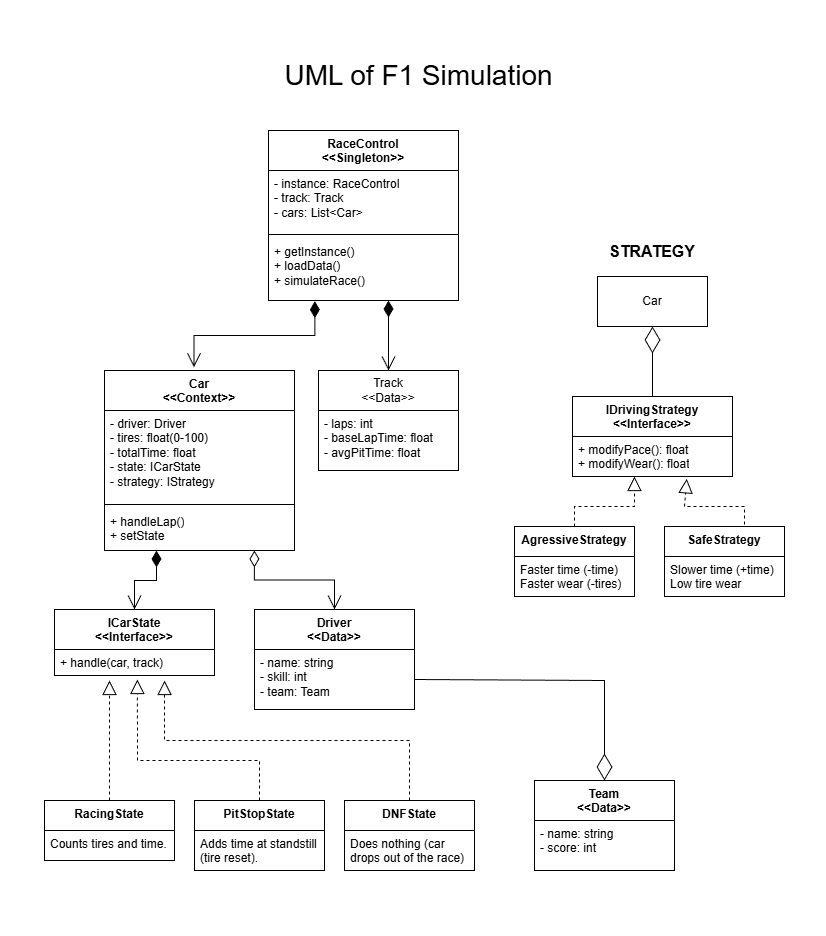

The diagram above was exported from draw.io. Its source (the exported page's mxGraphModel, read from the mxfile embedded in the PNG):
<mxGraphModel dx="766" dy="743" grid="1" gridSize="10" guides="1" tooltips="1" connect="1" arrows="1" fold="1" page="1" pageScale="1" pageWidth="827" pageHeight="1169" math="0" shadow="0">
  <root>
    <mxCell id="0" />
    <mxCell id="1" parent="0" />
    <mxCell id="7Pfzxwgf-R6UKKp18W66-1" parent="1" style="swimlane;fontStyle=1;align=center;verticalAlign=top;childLayout=stackLayout;horizontal=1;startSize=40;horizontalStack=0;resizeParent=1;resizeParentMax=0;resizeLast=0;collapsible=1;marginBottom=0;whiteSpace=wrap;html=1;" value="RaceControl&lt;div&gt;&amp;lt;&amp;lt;Singleton&amp;gt;&amp;gt;&lt;/div&gt;" vertex="1">
      <mxGeometry height="170" width="190" x="268" y="130" as="geometry" />
    </mxCell>
    <mxCell id="7Pfzxwgf-R6UKKp18W66-2" parent="7Pfzxwgf-R6UKKp18W66-1" style="text;strokeColor=none;fillColor=none;align=left;verticalAlign=top;spacingLeft=4;spacingRight=4;overflow=hidden;rotatable=0;points=[[0,0.5],[1,0.5]];portConstraint=eastwest;whiteSpace=wrap;html=1;" value="- instance: RaceControl&lt;div&gt;- track: Track&lt;/div&gt;&lt;div&gt;- cars: List&amp;lt;Car&amp;gt;&lt;/div&gt;" vertex="1">
      <mxGeometry height="60" width="190" y="40" as="geometry" />
    </mxCell>
    <mxCell id="7Pfzxwgf-R6UKKp18W66-3" parent="7Pfzxwgf-R6UKKp18W66-1" style="line;strokeWidth=1;fillColor=none;align=left;verticalAlign=middle;spacingTop=-1;spacingLeft=3;spacingRight=3;rotatable=0;labelPosition=right;points=[];portConstraint=eastwest;strokeColor=inherit;" value="" vertex="1">
      <mxGeometry height="8" width="190" y="100" as="geometry" />
    </mxCell>
    <mxCell id="7Pfzxwgf-R6UKKp18W66-4" parent="7Pfzxwgf-R6UKKp18W66-1" style="text;strokeColor=none;fillColor=none;align=left;verticalAlign=top;spacingLeft=4;spacingRight=4;overflow=hidden;rotatable=0;points=[[0,0.5],[1,0.5]];portConstraint=eastwest;whiteSpace=wrap;html=1;" value="+ getInstance()&lt;div&gt;+ loadData()&lt;/div&gt;&lt;div&gt;+ simulateRace()&lt;/div&gt;" vertex="1">
      <mxGeometry height="62" width="190" y="108" as="geometry" />
    </mxCell>
    <mxCell id="7Pfzxwgf-R6UKKp18W66-6" parent="1" style="swimlane;fontStyle=1;align=center;verticalAlign=top;childLayout=stackLayout;horizontal=1;startSize=40;horizontalStack=0;resizeParent=1;resizeParentMax=0;resizeLast=0;collapsible=1;marginBottom=0;whiteSpace=wrap;html=1;" value="&lt;div&gt;Car&lt;/div&gt;&lt;div&gt;&amp;lt;&amp;lt;Context&amp;gt;&amp;gt;&lt;/div&gt;" vertex="1">
      <mxGeometry height="180" width="190" x="104" y="370" as="geometry" />
    </mxCell>
    <mxCell id="7Pfzxwgf-R6UKKp18W66-7" parent="7Pfzxwgf-R6UKKp18W66-6" style="text;strokeColor=none;fillColor=none;align=left;verticalAlign=top;spacingLeft=4;spacingRight=4;overflow=hidden;rotatable=0;points=[[0,0.5],[1,0.5]];portConstraint=eastwest;whiteSpace=wrap;html=1;" value="&lt;div&gt;- driver: Driver&lt;/div&gt;&lt;div&gt;- tires: float(0-100)&lt;/div&gt;&lt;div&gt;- totalTime: float&lt;/div&gt;&lt;div&gt;- state: ICarState&lt;/div&gt;&lt;div&gt;- strategy: IStrategy&lt;/div&gt;" vertex="1">
      <mxGeometry height="90" width="190" y="40" as="geometry" />
    </mxCell>
    <mxCell id="7Pfzxwgf-R6UKKp18W66-8" parent="7Pfzxwgf-R6UKKp18W66-6" style="line;strokeWidth=1;fillColor=none;align=left;verticalAlign=middle;spacingTop=-1;spacingLeft=3;spacingRight=3;rotatable=0;labelPosition=right;points=[];portConstraint=eastwest;strokeColor=inherit;" value="" vertex="1">
      <mxGeometry height="8" width="190" y="130" as="geometry" />
    </mxCell>
    <mxCell id="7Pfzxwgf-R6UKKp18W66-9" parent="7Pfzxwgf-R6UKKp18W66-6" style="text;strokeColor=none;fillColor=none;align=left;verticalAlign=top;spacingLeft=4;spacingRight=4;overflow=hidden;rotatable=0;points=[[0,0.5],[1,0.5]];portConstraint=eastwest;whiteSpace=wrap;html=1;" value="+ handleLap()&lt;div&gt;+ setState&lt;/div&gt;" vertex="1">
      <mxGeometry height="42" width="190" y="138" as="geometry" />
    </mxCell>
    <mxCell id="7Pfzxwgf-R6UKKp18W66-12" parent="1" style="swimlane;fontStyle=0;childLayout=stackLayout;horizontal=1;startSize=40;fillColor=none;horizontalStack=0;resizeParent=1;resizeParentMax=0;resizeLast=0;collapsible=1;marginBottom=0;whiteSpace=wrap;html=1;" value="Track&lt;div&gt;&amp;lt;&amp;lt;Data&amp;gt;&amp;gt;&lt;/div&gt;" vertex="1">
      <mxGeometry height="100" width="140" x="318" y="370" as="geometry" />
    </mxCell>
    <mxCell id="7Pfzxwgf-R6UKKp18W66-13" parent="7Pfzxwgf-R6UKKp18W66-12" style="text;strokeColor=none;fillColor=none;align=left;verticalAlign=top;spacingLeft=4;spacingRight=4;overflow=hidden;rotatable=0;points=[[0,0.5],[1,0.5]];portConstraint=eastwest;whiteSpace=wrap;html=1;" value="- laps: int&lt;div&gt;- baseLapTime: float&lt;/div&gt;&lt;div&gt;- avgPitTime: float&lt;/div&gt;" vertex="1">
      <mxGeometry height="60" width="140" y="40" as="geometry" />
    </mxCell>
    <mxCell id="7Pfzxwgf-R6UKKp18W66-16" edge="1" parent="1" source="7Pfzxwgf-R6UKKp18W66-4" style="endArrow=open;html=1;endSize=12;startArrow=diamondThin;startSize=14;startFill=1;edgeStyle=orthogonalEdgeStyle;align=left;verticalAlign=bottom;rounded=0;exitX=0.244;exitY=1.011;exitDx=0;exitDy=0;exitPerimeter=0;entryX=0.471;entryY=-0.018;entryDx=0;entryDy=0;entryPerimeter=0;" target="7Pfzxwgf-R6UKKp18W66-6" value="">
      <mxGeometry relative="1" x="-1" y="3" as="geometry">
        <mxPoint x="314" y="350" as="sourcePoint" />
        <mxPoint x="474" y="350" as="targetPoint" />
      </mxGeometry>
    </mxCell>
    <mxCell id="7Pfzxwgf-R6UKKp18W66-17" edge="1" parent="1" style="endArrow=open;html=1;endSize=12;startArrow=diamondThin;startSize=14;startFill=1;edgeStyle=orthogonalEdgeStyle;align=left;verticalAlign=bottom;rounded=0;entryX=0.5;entryY=0;entryDx=0;entryDy=0;" target="7Pfzxwgf-R6UKKp18W66-12" value="">
      <mxGeometry relative="1" x="-1" y="3" as="geometry">
        <mxPoint x="388" y="300" as="sourcePoint" />
        <mxPoint x="604" y="370" as="targetPoint" />
      </mxGeometry>
    </mxCell>
    <mxCell id="7Pfzxwgf-R6UKKp18W66-18" parent="1" style="swimlane;fontStyle=1;align=center;verticalAlign=top;childLayout=stackLayout;horizontal=1;startSize=40;horizontalStack=0;resizeParent=1;resizeParentMax=0;resizeLast=0;collapsible=1;marginBottom=0;whiteSpace=wrap;html=1;" value="ICarState&lt;br&gt;&amp;lt;&amp;lt;Interface&amp;gt;&amp;gt;" vertex="1">
      <mxGeometry height="66" width="160" x="54" y="609" as="geometry" />
    </mxCell>
    <mxCell id="7Pfzxwgf-R6UKKp18W66-19" parent="7Pfzxwgf-R6UKKp18W66-18" style="text;strokeColor=none;fillColor=none;align=left;verticalAlign=top;spacingLeft=4;spacingRight=4;overflow=hidden;rotatable=0;points=[[0,0.5],[1,0.5]];portConstraint=eastwest;whiteSpace=wrap;html=1;" value="+ handle(car, track)" vertex="1">
      <mxGeometry height="26" width="160" y="40" as="geometry" />
    </mxCell>
    <mxCell id="7Pfzxwgf-R6UKKp18W66-22" parent="1" style="swimlane;fontStyle=1;align=center;verticalAlign=top;childLayout=stackLayout;horizontal=1;startSize=40;horizontalStack=0;resizeParent=1;resizeParentMax=0;resizeLast=0;collapsible=1;marginBottom=0;whiteSpace=wrap;html=1;" value="Driver&lt;div&gt;&amp;lt;&amp;lt;Data&amp;gt;&amp;gt;&lt;/div&gt;" vertex="1">
      <mxGeometry height="100" width="160" x="254" y="609" as="geometry" />
    </mxCell>
    <mxCell id="7Pfzxwgf-R6UKKp18W66-23" parent="7Pfzxwgf-R6UKKp18W66-22" style="text;strokeColor=none;fillColor=none;align=left;verticalAlign=top;spacingLeft=4;spacingRight=4;overflow=hidden;rotatable=0;points=[[0,0.5],[1,0.5]];portConstraint=eastwest;whiteSpace=wrap;html=1;" value="- name: string&lt;div&gt;- skill: int&lt;/div&gt;&lt;div&gt;- team: Team&lt;/div&gt;" vertex="1">
      <mxGeometry height="60" width="160" y="40" as="geometry" />
    </mxCell>
    <mxCell id="7Pfzxwgf-R6UKKp18W66-25" edge="1" parent="1" style="endArrow=open;html=1;endSize=12;startArrow=diamondThin;startSize=14;startFill=1;edgeStyle=orthogonalEdgeStyle;align=left;verticalAlign=bottom;rounded=0;entryX=0.5;entryY=0;entryDx=0;entryDy=0;" target="7Pfzxwgf-R6UKKp18W66-18" value="">
      <mxGeometry relative="1" x="-1" y="3" as="geometry">
        <mxPoint x="156" y="550" as="sourcePoint" />
        <mxPoint x="434" y="590" as="targetPoint" />
      </mxGeometry>
    </mxCell>
    <mxCell id="7Pfzxwgf-R6UKKp18W66-27" edge="1" parent="1" source="7Pfzxwgf-R6UKKp18W66-9" style="endArrow=open;html=1;endSize=12;startArrow=diamondThin;startSize=14;startFill=0;edgeStyle=orthogonalEdgeStyle;align=left;verticalAlign=bottom;rounded=0;exitX=0.789;exitY=1;exitDx=0;exitDy=0;entryX=0.5;entryY=0;entryDx=0;entryDy=0;exitPerimeter=0;" target="7Pfzxwgf-R6UKKp18W66-22" value="">
      <mxGeometry relative="1" x="-1" y="3" as="geometry">
        <mxPoint x="364" y="550" as="sourcePoint" />
        <mxPoint x="524" y="550" as="targetPoint" />
      </mxGeometry>
    </mxCell>
    <mxCell id="7Pfzxwgf-R6UKKp18W66-28" parent="1" style="swimlane;fontStyle=1;align=center;verticalAlign=top;childLayout=stackLayout;horizontal=1;startSize=40;horizontalStack=0;resizeParent=1;resizeParentMax=0;resizeLast=0;collapsible=1;marginBottom=0;whiteSpace=wrap;html=1;" value="&lt;div&gt;Team&lt;br&gt;&amp;lt;&amp;lt;Data&amp;gt;&amp;gt;&lt;/div&gt;" vertex="1">
      <mxGeometry height="90" width="140" x="534" y="780" as="geometry" />
    </mxCell>
    <mxCell id="7Pfzxwgf-R6UKKp18W66-29" parent="7Pfzxwgf-R6UKKp18W66-28" style="text;strokeColor=none;fillColor=none;align=left;verticalAlign=top;spacingLeft=4;spacingRight=4;overflow=hidden;rotatable=0;points=[[0,0.5],[1,0.5]];portConstraint=eastwest;whiteSpace=wrap;html=1;" value="- name: string&lt;div&gt;- score: int&lt;/div&gt;" vertex="1">
      <mxGeometry height="50" width="140" y="40" as="geometry" />
    </mxCell>
    <mxCell id="7Pfzxwgf-R6UKKp18W66-30" parent="1" style="swimlane;fontStyle=1;align=center;verticalAlign=top;childLayout=stackLayout;horizontal=1;startSize=30;horizontalStack=0;resizeParent=1;resizeParentMax=0;resizeLast=0;collapsible=1;marginBottom=0;whiteSpace=wrap;html=1;" value="&lt;div&gt;RacingState&lt;/div&gt;" vertex="1">
      <mxGeometry height="60" width="130" x="44" y="800" as="geometry" />
    </mxCell>
    <mxCell id="7Pfzxwgf-R6UKKp18W66-31" parent="7Pfzxwgf-R6UKKp18W66-30" style="text;strokeColor=none;fillColor=none;align=left;verticalAlign=top;spacingLeft=4;spacingRight=4;overflow=hidden;rotatable=0;points=[[0,0.5],[1,0.5]];portConstraint=eastwest;whiteSpace=wrap;html=1;" value="&lt;div&gt;Counts tires and time.&lt;/div&gt;" vertex="1">
      <mxGeometry height="30" width="130" y="30" as="geometry" />
    </mxCell>
    <mxCell id="7Pfzxwgf-R6UKKp18W66-32" parent="1" style="swimlane;fontStyle=1;align=center;verticalAlign=top;childLayout=stackLayout;horizontal=1;startSize=30;horizontalStack=0;resizeParent=1;resizeParentMax=0;resizeLast=0;collapsible=1;marginBottom=0;whiteSpace=wrap;html=1;" value="PitStopState" vertex="1">
      <mxGeometry height="70" width="130" x="194" y="800" as="geometry" />
    </mxCell>
    <mxCell id="7Pfzxwgf-R6UKKp18W66-33" parent="7Pfzxwgf-R6UKKp18W66-32" style="text;strokeColor=none;fillColor=none;align=left;verticalAlign=top;spacingLeft=4;spacingRight=4;overflow=hidden;rotatable=0;points=[[0,0.5],[1,0.5]];portConstraint=eastwest;whiteSpace=wrap;html=1;" value="&lt;div&gt;Adds time at standstill (tire reset).&lt;/div&gt;" vertex="1">
      <mxGeometry height="40" width="130" y="30" as="geometry" />
    </mxCell>
    <mxCell id="7Pfzxwgf-R6UKKp18W66-34" parent="1" style="swimlane;fontStyle=1;align=center;verticalAlign=top;childLayout=stackLayout;horizontal=1;startSize=30;horizontalStack=0;resizeParent=1;resizeParentMax=0;resizeLast=0;collapsible=1;marginBottom=0;whiteSpace=wrap;html=1;" value="&lt;div&gt;DNFState&lt;/div&gt;" vertex="1">
      <mxGeometry height="70" width="130" x="344" y="800" as="geometry" />
    </mxCell>
    <mxCell id="7Pfzxwgf-R6UKKp18W66-35" parent="7Pfzxwgf-R6UKKp18W66-34" style="text;strokeColor=none;fillColor=none;align=left;verticalAlign=top;spacingLeft=4;spacingRight=4;overflow=hidden;rotatable=0;points=[[0,0.5],[1,0.5]];portConstraint=eastwest;whiteSpace=wrap;html=1;" value="&lt;div&gt;Does nothing (car drops out of the race)&lt;/div&gt;" vertex="1">
      <mxGeometry height="40" width="130" y="30" as="geometry" />
    </mxCell>
    <mxCell id="7Pfzxwgf-R6UKKp18W66-36" edge="1" parent="1" source="7Pfzxwgf-R6UKKp18W66-30" style="endArrow=block;dashed=1;endFill=0;endSize=12;html=1;rounded=0;exitX=0.5;exitY=0;exitDx=0;exitDy=0;" value="">
      <mxGeometry relative="1" width="160" as="geometry">
        <mxPoint x="114" y="1010" as="sourcePoint" />
        <mxPoint x="109" y="680" as="targetPoint" />
      </mxGeometry>
    </mxCell>
    <mxCell id="7Pfzxwgf-R6UKKp18W66-38" edge="1" parent="1" source="7Pfzxwgf-R6UKKp18W66-32" style="endArrow=block;dashed=1;endFill=0;endSize=12;html=1;rounded=0;entryX=0.518;entryY=1.154;entryDx=0;entryDy=0;entryPerimeter=0;exitX=0.5;exitY=0;exitDx=0;exitDy=0;" target="7Pfzxwgf-R6UKKp18W66-19" value="">
      <mxGeometry relative="1" width="160" as="geometry">
        <Array as="points">
          <mxPoint x="259" y="760" />
          <mxPoint x="137" y="760" />
        </Array>
        <mxPoint x="244" y="760" as="sourcePoint" />
        <mxPoint x="114" y="740" as="targetPoint" />
      </mxGeometry>
    </mxCell>
    <mxCell id="7Pfzxwgf-R6UKKp18W66-40" edge="1" parent="1" source="7Pfzxwgf-R6UKKp18W66-34" style="endArrow=block;dashed=1;endFill=0;endSize=12;html=1;rounded=0;entryX=0.688;entryY=1.192;entryDx=0;entryDy=0;entryPerimeter=0;exitX=0.5;exitY=0;exitDx=0;exitDy=0;" target="7Pfzxwgf-R6UKKp18W66-19" value="">
      <mxGeometry relative="1" width="160" as="geometry">
        <Array as="points">
          <mxPoint x="409" y="740" />
          <mxPoint x="164" y="740" />
        </Array>
        <mxPoint x="264" y="740" as="sourcePoint" />
        <mxPoint x="424" y="740" as="targetPoint" />
      </mxGeometry>
    </mxCell>
    <mxCell id="7Pfzxwgf-R6UKKp18W66-41" edge="1" parent="1" source="7Pfzxwgf-R6UKKp18W66-23" style="endArrow=diamondThin;endFill=0;endSize=24;html=1;rounded=0;exitX=1;exitY=0.5;exitDx=0;exitDy=0;entryX=0.5;entryY=0;entryDx=0;entryDy=0;" target="7Pfzxwgf-R6UKKp18W66-28" value="">
      <mxGeometry relative="1" width="160" as="geometry">
        <Array as="points">
          <mxPoint x="604" y="680" />
        </Array>
        <mxPoint x="524" y="690" as="sourcePoint" />
        <mxPoint x="684" y="690" as="targetPoint" />
      </mxGeometry>
    </mxCell>
    <mxCell id="7Pfzxwgf-R6UKKp18W66-42" parent="1" style="text;html=1;whiteSpace=wrap;strokeColor=none;fillColor=none;align=center;verticalAlign=middle;rounded=0;" value="&lt;font style=&quot;font-size: 28px;&quot;&gt;UML of F1 Simulation&lt;/font&gt;" vertex="1">
      <mxGeometry height="30" width="391" x="222.5" y="60" as="geometry" />
    </mxCell>
    <mxCell id="7Pfzxwgf-R6UKKp18W66-57" parent="1" style="rounded=0;whiteSpace=wrap;html=1;" value="Car" vertex="1">
      <mxGeometry height="50" width="110" x="597" y="276" as="geometry" />
    </mxCell>
    <mxCell id="7Pfzxwgf-R6UKKp18W66-58" parent="1" style="swimlane;fontStyle=1;align=center;verticalAlign=top;childLayout=stackLayout;horizontal=1;startSize=40;horizontalStack=0;resizeParent=1;resizeParentMax=0;resizeLast=0;collapsible=1;marginBottom=0;whiteSpace=wrap;html=1;" value="IDrivingStrategy&lt;div&gt;&amp;lt;&amp;lt;Interface&amp;gt;&amp;gt;&lt;/div&gt;" vertex="1">
      <mxGeometry height="80" width="160" x="572" y="396" as="geometry" />
    </mxCell>
    <mxCell id="7Pfzxwgf-R6UKKp18W66-59" parent="7Pfzxwgf-R6UKKp18W66-58" style="text;strokeColor=none;fillColor=none;align=left;verticalAlign=top;spacingLeft=4;spacingRight=4;overflow=hidden;rotatable=0;points=[[0,0.5],[1,0.5]];portConstraint=eastwest;whiteSpace=wrap;html=1;" value="+ modifyPace(): float&lt;div&gt;+ modifyWear(): float&lt;/div&gt;" vertex="1">
      <mxGeometry height="40" width="160" y="40" as="geometry" />
    </mxCell>
    <mxCell id="7Pfzxwgf-R6UKKp18W66-60" parent="1" style="swimlane;fontStyle=1;align=center;verticalAlign=top;childLayout=stackLayout;horizontal=1;startSize=30;horizontalStack=0;resizeParent=1;resizeParentMax=0;resizeLast=0;collapsible=1;marginBottom=0;whiteSpace=wrap;html=1;" value="AgressiveStrategy" vertex="1">
      <mxGeometry height="70" width="120" x="514" y="526" as="geometry" />
    </mxCell>
    <mxCell id="7Pfzxwgf-R6UKKp18W66-61" parent="7Pfzxwgf-R6UKKp18W66-60" style="text;strokeColor=none;fillColor=none;align=left;verticalAlign=top;spacingLeft=4;spacingRight=4;overflow=hidden;rotatable=0;points=[[0,0.5],[1,0.5]];portConstraint=eastwest;whiteSpace=wrap;html=1;" value="&lt;div&gt;&lt;span style=&quot;background-color: transparent; color: light-dark(rgb(0, 0, 0), rgb(255, 255, 255));&quot;&gt;Faster time (-time)&lt;/span&gt;&lt;/div&gt;&lt;div&gt;Faster wear (-tires)&lt;/div&gt;" vertex="1">
      <mxGeometry height="40" width="120" y="30" as="geometry" />
    </mxCell>
    <mxCell id="7Pfzxwgf-R6UKKp18W66-62" parent="1" style="swimlane;fontStyle=1;align=center;verticalAlign=top;childLayout=stackLayout;horizontal=1;startSize=30;horizontalStack=0;resizeParent=1;resizeParentMax=0;resizeLast=0;collapsible=1;marginBottom=0;whiteSpace=wrap;html=1;" value="SafeStrategy" vertex="1">
      <mxGeometry height="70" width="120" x="664" y="526" as="geometry" />
    </mxCell>
    <mxCell id="7Pfzxwgf-R6UKKp18W66-63" parent="7Pfzxwgf-R6UKKp18W66-62" style="text;strokeColor=none;fillColor=none;align=left;verticalAlign=top;spacingLeft=4;spacingRight=4;overflow=hidden;rotatable=0;points=[[0,0.5],[1,0.5]];portConstraint=eastwest;whiteSpace=wrap;html=1;" value="&lt;div&gt;Slower time (+time)&lt;/div&gt;&lt;div&gt;Low tire wear&lt;/div&gt;" vertex="1">
      <mxGeometry height="40" width="120" y="30" as="geometry" />
    </mxCell>
    <mxCell id="7Pfzxwgf-R6UKKp18W66-64" edge="1" parent="1" source="7Pfzxwgf-R6UKKp18W66-60" style="endArrow=block;dashed=1;endFill=0;endSize=12;html=1;rounded=0;exitX=0.5;exitY=0;exitDx=0;exitDy=0;entryX=0.387;entryY=1;entryDx=0;entryDy=0;entryPerimeter=0;" target="7Pfzxwgf-R6UKKp18W66-59" value="">
      <mxGeometry relative="1" width="160" as="geometry">
        <Array as="points">
          <mxPoint x="574" y="506" />
          <mxPoint x="634" y="506" />
        </Array>
        <mxPoint x="334" y="626" as="sourcePoint" />
        <mxPoint x="494" y="626" as="targetPoint" />
      </mxGeometry>
    </mxCell>
    <mxCell id="7Pfzxwgf-R6UKKp18W66-65" edge="1" parent="1" style="endArrow=block;dashed=1;endFill=0;endSize=12;html=1;rounded=0;entryX=0.714;entryY=1.059;entryDx=0;entryDy=0;entryPerimeter=0;" target="7Pfzxwgf-R6UKKp18W66-59" value="">
      <mxGeometry relative="1" width="160" as="geometry">
        <Array as="points">
          <mxPoint x="744" y="506" />
          <mxPoint x="684" y="506" />
        </Array>
        <mxPoint x="744" y="524" as="sourcePoint" />
        <mxPoint x="814" y="506" as="targetPoint" />
      </mxGeometry>
    </mxCell>
    <mxCell id="7Pfzxwgf-R6UKKp18W66-66" edge="1" parent="1" source="7Pfzxwgf-R6UKKp18W66-58" style="endArrow=diamondThin;endFill=0;endSize=24;html=1;rounded=0;entryX=0.5;entryY=1;entryDx=0;entryDy=0;exitX=0.5;exitY=0;exitDx=0;exitDy=0;" target="7Pfzxwgf-R6UKKp18W66-57" value="">
      <mxGeometry relative="1" width="160" as="geometry">
        <mxPoint x="264" y="446" as="sourcePoint" />
        <mxPoint x="424" y="446" as="targetPoint" />
      </mxGeometry>
    </mxCell>
    <mxCell id="7Pfzxwgf-R6UKKp18W66-67" parent="1" style="text;html=1;whiteSpace=wrap;strokeColor=none;fillColor=none;align=center;verticalAlign=middle;rounded=0;" value="&lt;b&gt;&lt;font style=&quot;font-size: 16px; color: light-dark(rgb(0, 0, 0), rgb(233, 231, 231));&quot;&gt;STRATEGY&lt;/font&gt;&lt;/b&gt;" vertex="1">
      <mxGeometry height="30" width="92" x="606" y="236" as="geometry" />
    </mxCell>
  </root>
</mxGraphModel>